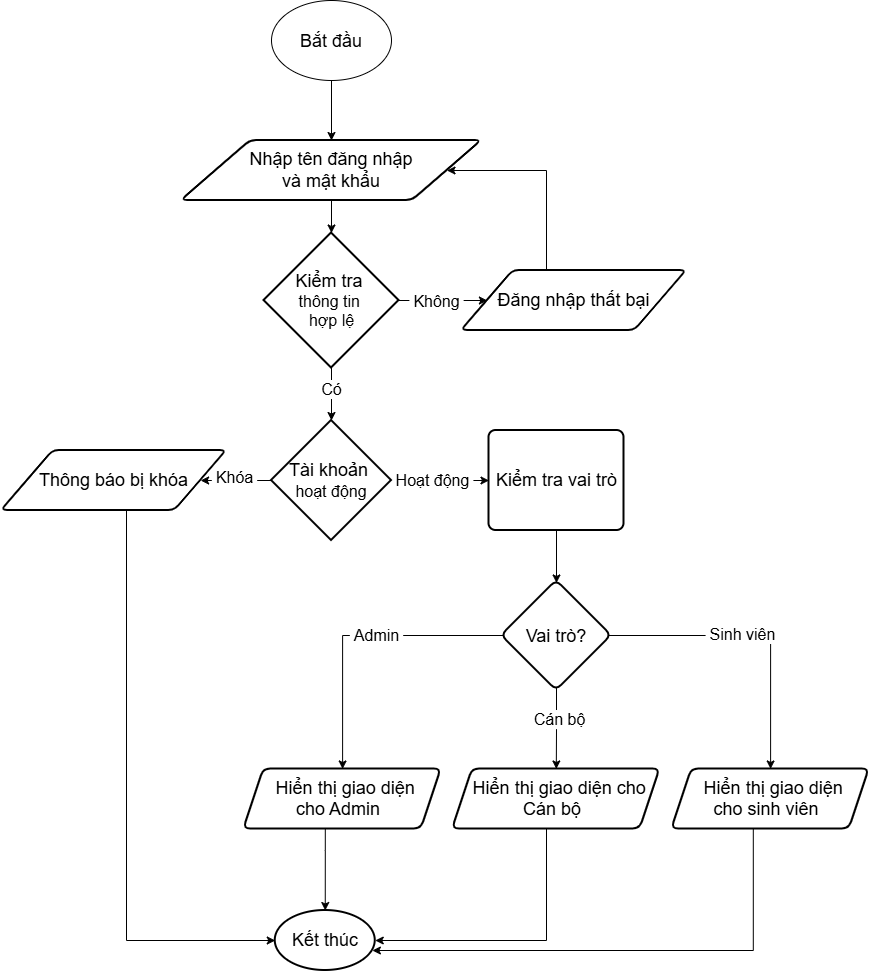

The diagram above was exported from draw.io. Its source (the exported page's mxGraphModel, read from the mxfile embedded in the PNG):
<mxGraphModel dx="909" dy="397" grid="1" gridSize="10" guides="1" tooltips="1" connect="1" arrows="1" fold="1" page="1" pageScale="1" pageWidth="827" pageHeight="1169" math="0" shadow="0">
  <root>
    <mxCell id="0" />
    <mxCell id="1" parent="0" />
    <mxCell id="xvdl_JXP0sU9VL85ju4Z-6" edge="1" parent="1" source="xvdl_JXP0sU9VL85ju4Z-2" style="edgeStyle=orthogonalEdgeStyle;rounded=0;orthogonalLoop=1;jettySize=auto;html=1;entryX=0.5;entryY=0;entryDx=0;entryDy=0;defaultLabelBackgroundColor=page;labelPadding=0 4;" target="xvdl_JXP0sU9VL85ju4Z-3">
      <mxGeometry relative="1" as="geometry" />
    </mxCell>
    <mxCell id="xvdl_JXP0sU9VL85ju4Z-2" parent="1" style="ellipse;whiteSpace=wrap;html=1;shapeInside=1;" value="&lt;font style=&quot;font-size: 18px;&quot;&gt;Bắt đầu&lt;/font&gt;" vertex="1">
      <mxGeometry height="80" width="120" x="285" y="20" as="geometry" />
    </mxCell>
    <mxCell id="xvdl_JXP0sU9VL85ju4Z-7" edge="1" parent="1" source="xvdl_JXP0sU9VL85ju4Z-3" style="edgeStyle=orthogonalEdgeStyle;rounded=0;orthogonalLoop=1;jettySize=auto;html=1;defaultLabelBackgroundColor=page;labelPadding=0 4;" target="xvdl_JXP0sU9VL85ju4Z-5">
      <mxGeometry relative="1" as="geometry" />
    </mxCell>
    <mxCell id="xvdl_JXP0sU9VL85ju4Z-3" parent="1" style="shape=parallelogram;html=1;strokeWidth=2;perimeter=parallelogramPerimeter;whiteSpace=wrap;rounded=1;arcSize=12;size=0.23;" value="&lt;font style=&quot;font-size: 18px;&quot;&gt;Nhập tên đăng nhập &lt;br&gt;và mật khẩu&lt;/font&gt;" vertex="1">
      <mxGeometry height="60" width="300" x="195" y="160" as="geometry" />
    </mxCell>
    <mxCell id="xvdl_JXP0sU9VL85ju4Z-17" edge="1" parent="1" source="xvdl_JXP0sU9VL85ju4Z-5" style="edgeStyle=orthogonalEdgeStyle;rounded=0;orthogonalLoop=1;jettySize=auto;html=1;defaultLabelBackgroundColor=page;labelPadding=0 4;fontSize=16;" target="xvdl_JXP0sU9VL85ju4Z-16" value="">
      <mxGeometry relative="1" as="geometry" />
    </mxCell>
    <mxCell id="xvdl_JXP0sU9VL85ju4Z-21" connectable="0" parent="xvdl_JXP0sU9VL85ju4Z-17" style="edgeLabel;html=1;align=center;verticalAlign=middle;resizable=0;points=[];inheritText=1;fontSize=16;defaultLabelBackgroundColor=page;labelPadding=0 4;" value="Không" vertex="1">
      <mxGeometry relative="1" x="-0.3662" y="-2" as="geometry">
        <mxPoint x="9" y="-2" as="offset" />
      </mxGeometry>
    </mxCell>
    <mxCell id="xvdl_JXP0sU9VL85ju4Z-5" parent="1" style="strokeWidth=2;html=1;shape=mxgraph.flowchart.decision;whiteSpace=wrap;" value="&lt;font style=&quot;font-size: 18px;&quot;&gt;Kiểm tra&amp;nbsp;&lt;/font&gt;&lt;div&gt;&lt;font size=&quot;3&quot;&gt;thông tin&amp;nbsp;&lt;/font&gt;&lt;/div&gt;&lt;div&gt;&lt;font size=&quot;3&quot;&gt;hợp lệ&lt;/font&gt;&lt;/div&gt;" vertex="1">
      <mxGeometry height="135" width="135" x="277.5" y="252.5" as="geometry" />
    </mxCell>
    <mxCell id="xvdl_JXP0sU9VL85ju4Z-44" edge="1" parent="1" source="xvdl_JXP0sU9VL85ju4Z-8" style="edgeStyle=orthogonalEdgeStyle;rounded=0;orthogonalLoop=1;jettySize=auto;html=1;defaultLabelBackgroundColor=page;labelPadding=0 4;" target="xvdl_JXP0sU9VL85ju4Z-39">
      <mxGeometry relative="1" as="geometry">
        <Array as="points">
          <mxPoint x="140" y="960" />
        </Array>
      </mxGeometry>
    </mxCell>
    <mxCell id="xvdl_JXP0sU9VL85ju4Z-8" parent="1" style="shape=parallelogram;html=1;strokeWidth=2;perimeter=parallelogramPerimeter;whiteSpace=wrap;rounded=1;arcSize=12;size=0.23;" value="&lt;font style=&quot;font-size: 18px;&quot;&gt;Thông báo bị khóa&lt;/font&gt;" vertex="1">
      <mxGeometry height="60" width="225" x="15" y="470" as="geometry" />
    </mxCell>
    <mxCell id="xvdl_JXP0sU9VL85ju4Z-11" edge="1" parent="1" source="xvdl_JXP0sU9VL85ju4Z-9" style="edgeStyle=orthogonalEdgeStyle;rounded=0;orthogonalLoop=1;jettySize=auto;html=1;entryX=1;entryY=0.5;entryDx=0;entryDy=0;defaultLabelBackgroundColor=page;labelPadding=0 4;fontSize=16;" target="xvdl_JXP0sU9VL85ju4Z-8">
      <mxGeometry relative="1" as="geometry" />
    </mxCell>
    <mxCell id="xvdl_JXP0sU9VL85ju4Z-15" connectable="0" parent="xvdl_JXP0sU9VL85ju4Z-11" style="edgeLabel;html=1;align=center;verticalAlign=middle;resizable=0;points=[];inheritText=1;fontSize=16;defaultLabelBackgroundColor=page;labelPadding=0 4;" value="Khóa" vertex="1">
      <mxGeometry relative="1" x="0.0568" y="-3" as="geometry">
        <mxPoint as="offset" />
      </mxGeometry>
    </mxCell>
    <mxCell id="xvdl_JXP0sU9VL85ju4Z-23" edge="1" parent="1" source="xvdl_JXP0sU9VL85ju4Z-9" style="edgeStyle=orthogonalEdgeStyle;rounded=0;orthogonalLoop=1;jettySize=auto;html=1;defaultLabelBackgroundColor=page;labelPadding=0 4;fontSize=16;" target="xvdl_JXP0sU9VL85ju4Z-22" value="">
      <mxGeometry relative="1" as="geometry" />
    </mxCell>
    <mxCell id="xvdl_JXP0sU9VL85ju4Z-25" connectable="0" parent="xvdl_JXP0sU9VL85ju4Z-23" style="edgeLabel;html=1;align=center;verticalAlign=middle;resizable=0;points=[];inheritText=1;fontSize=16;defaultLabelBackgroundColor=page;labelPadding=0 4;" value="Hoạt động" vertex="1">
      <mxGeometry relative="1" x="-0.1907" y="1" as="geometry">
        <mxPoint x="1" as="offset" />
      </mxGeometry>
    </mxCell>
    <mxCell id="xvdl_JXP0sU9VL85ju4Z-9" parent="1" style="strokeWidth=2;html=1;shape=mxgraph.flowchart.decision;whiteSpace=wrap;" value="&lt;font style=&quot;font-size: 18px;&quot;&gt;Tài khoản&amp;nbsp;&lt;/font&gt;&lt;div&gt;&lt;font size=&quot;3&quot;&gt;hoạt động&lt;/font&gt;&lt;/div&gt;" vertex="1">
      <mxGeometry height="120" width="120" x="285" y="440" as="geometry" />
    </mxCell>
    <mxCell id="xvdl_JXP0sU9VL85ju4Z-10" edge="1" parent="1" source="xvdl_JXP0sU9VL85ju4Z-5" style="edgeStyle=orthogonalEdgeStyle;rounded=0;orthogonalLoop=1;jettySize=auto;html=1;entryX=0.5;entryY=0;entryDx=0;entryDy=0;entryPerimeter=0;defaultLabelBackgroundColor=page;labelPadding=0 4;fontSize=16;" target="xvdl_JXP0sU9VL85ju4Z-9">
      <mxGeometry relative="1" as="geometry" />
    </mxCell>
    <mxCell id="xvdl_JXP0sU9VL85ju4Z-20" connectable="0" parent="xvdl_JXP0sU9VL85ju4Z-10" style="edgeLabel;html=1;align=center;verticalAlign=middle;resizable=0;points=[];inheritText=1;fontSize=16;defaultLabelBackgroundColor=page;labelPadding=0 4;" value="Có" vertex="1">
      <mxGeometry relative="1" x="-0.18" y="-1" as="geometry">
        <mxPoint y="-1" as="offset" />
      </mxGeometry>
    </mxCell>
    <mxCell id="xvdl_JXP0sU9VL85ju4Z-19" edge="1" parent="1" source="xvdl_JXP0sU9VL85ju4Z-16" style="edgeStyle=orthogonalEdgeStyle;rounded=0;orthogonalLoop=1;jettySize=auto;html=1;entryX=1;entryY=0.5;entryDx=0;entryDy=0;defaultLabelBackgroundColor=page;labelPadding=0 4;" target="xvdl_JXP0sU9VL85ju4Z-3">
      <mxGeometry relative="1" as="geometry">
        <Array as="points">
          <mxPoint x="560" y="190" />
        </Array>
      </mxGeometry>
    </mxCell>
    <mxCell id="xvdl_JXP0sU9VL85ju4Z-16" parent="1" style="shape=parallelogram;html=1;strokeWidth=2;perimeter=parallelogramPerimeter;whiteSpace=wrap;rounded=1;arcSize=12;size=0.23;" value="&lt;font style=&quot;font-size: 18px;&quot;&gt;Đăng nhập thất bại&lt;/font&gt;" vertex="1">
      <mxGeometry height="60" width="225" x="475" y="290" as="geometry" />
    </mxCell>
    <mxCell id="xvdl_JXP0sU9VL85ju4Z-27" edge="1" parent="1" source="xvdl_JXP0sU9VL85ju4Z-22" style="edgeStyle=orthogonalEdgeStyle;rounded=0;orthogonalLoop=1;jettySize=auto;html=1;defaultLabelBackgroundColor=page;labelPadding=0 4;" target="xvdl_JXP0sU9VL85ju4Z-26" value="">
      <mxGeometry relative="1" as="geometry" />
    </mxCell>
    <mxCell id="xvdl_JXP0sU9VL85ju4Z-22" parent="1" style="rounded=1;whiteSpace=wrap;html=1;absoluteArcSize=1;arcSize=14;strokeWidth=2;roundedPerimeter=1;" value="&lt;font style=&quot;font-size: 18px;&quot;&gt;Kiểm tra vai trò&lt;/font&gt;" vertex="1">
      <mxGeometry height="100" width="135" x="502.5" y="450" as="geometry" />
    </mxCell>
    <mxCell id="xvdl_JXP0sU9VL85ju4Z-29" edge="1" parent="1" source="xvdl_JXP0sU9VL85ju4Z-26" style="edgeStyle=orthogonalEdgeStyle;rounded=0;orthogonalLoop=1;jettySize=auto;html=1;defaultLabelBackgroundColor=page;labelPadding=0 4;fontSize=16;" target="xvdl_JXP0sU9VL85ju4Z-28" value="">
      <mxGeometry relative="1" as="geometry" />
    </mxCell>
    <mxCell id="xvdl_JXP0sU9VL85ju4Z-30" connectable="0" parent="xvdl_JXP0sU9VL85ju4Z-29" style="edgeLabel;html=1;align=center;verticalAlign=middle;resizable=0;points=[];inheritText=1;fontSize=16;defaultLabelBackgroundColor=page;labelPadding=0 4;" value="Sinh viên" vertex="1">
      <mxGeometry relative="1" x="-0.0992" y="2" as="geometry">
        <mxPoint as="offset" />
      </mxGeometry>
    </mxCell>
    <mxCell id="xvdl_JXP0sU9VL85ju4Z-32" edge="1" parent="1" source="xvdl_JXP0sU9VL85ju4Z-26" style="edgeStyle=orthogonalEdgeStyle;rounded=0;orthogonalLoop=1;jettySize=auto;html=1;defaultLabelBackgroundColor=page;labelPadding=0 4;fontSize=16;" target="xvdl_JXP0sU9VL85ju4Z-31" value="">
      <mxGeometry relative="1" as="geometry" />
    </mxCell>
    <mxCell id="xvdl_JXP0sU9VL85ju4Z-33" connectable="0" parent="xvdl_JXP0sU9VL85ju4Z-32" style="edgeLabel;html=1;align=center;verticalAlign=middle;resizable=0;points=[];inheritText=1;fontSize=16;defaultLabelBackgroundColor=page;labelPadding=0 4;" value="Admin" vertex="1">
      <mxGeometry relative="1" x="-0.1314" y="-1" as="geometry">
        <mxPoint as="offset" />
      </mxGeometry>
    </mxCell>
    <mxCell id="xvdl_JXP0sU9VL85ju4Z-35" edge="1" parent="1" source="xvdl_JXP0sU9VL85ju4Z-26" style="edgeStyle=orthogonalEdgeStyle;rounded=0;orthogonalLoop=1;jettySize=auto;html=1;defaultLabelBackgroundColor=page;labelPadding=0 4;fontSize=16;" target="xvdl_JXP0sU9VL85ju4Z-34" value="">
      <mxGeometry relative="1" as="geometry" />
    </mxCell>
    <mxCell id="xvdl_JXP0sU9VL85ju4Z-36" connectable="0" parent="xvdl_JXP0sU9VL85ju4Z-35" style="edgeLabel;html=1;align=center;verticalAlign=middle;resizable=0;points=[];inheritText=1;fontSize=16;defaultLabelBackgroundColor=page;labelPadding=0 4;" value="Cán bộ" vertex="1">
      <mxGeometry relative="1" x="-0.2328" y="2" as="geometry">
        <mxPoint as="offset" />
      </mxGeometry>
    </mxCell>
    <mxCell id="xvdl_JXP0sU9VL85ju4Z-26" parent="1" style="rhombus;whiteSpace=wrap;html=1;shapeInside=1;rounded=1;absoluteArcSize=1;arcSize=14;strokeWidth=2;roundedPerimeter=1;" value="&lt;font style=&quot;font-size: 18px;&quot;&gt;Vai trò?&lt;/font&gt;" vertex="1">
      <mxGeometry height="110" width="110" x="515" y="600" as="geometry" />
    </mxCell>
    <mxCell id="xvdl_JXP0sU9VL85ju4Z-43" edge="1" parent="1" source="xvdl_JXP0sU9VL85ju4Z-28" style="edgeStyle=orthogonalEdgeStyle;rounded=0;orthogonalLoop=1;jettySize=auto;html=1;defaultLabelBackgroundColor=page;labelPadding=0 4;" target="xvdl_JXP0sU9VL85ju4Z-39">
      <mxGeometry relative="1" x="-0.0714" as="geometry">
        <Array as="points">
          <mxPoint x="766.8" y="970" />
        </Array>
        <mxPoint x="766.75" y="980" as="targetPoint" />
      </mxGeometry>
    </mxCell>
    <mxCell id="xvdl_JXP0sU9VL85ju4Z-28" parent="1" style="shape=parallelogram;perimeter=parallelogramPerimeter;whiteSpace=wrap;html=1;shapeInside=1;fixedSize=1;rounded=1;absoluteArcSize=1;arcSize=14;strokeWidth=2;roundedPerimeter=1;" value="&lt;font style=&quot;font-size: 18px;&quot;&gt;Hiển thị giao diện cho sinh viên&lt;/font&gt;" vertex="1">
      <mxGeometry height="60" width="197.5" x="685.25" y="788.47" as="geometry" />
    </mxCell>
    <mxCell id="xvdl_JXP0sU9VL85ju4Z-40" edge="1" parent="1" source="xvdl_JXP0sU9VL85ju4Z-31" style="edgeStyle=orthogonalEdgeStyle;rounded=0;orthogonalLoop=1;jettySize=auto;html=1;defaultLabelBackgroundColor=page;labelPadding=0 4;" target="xvdl_JXP0sU9VL85ju4Z-39" value="">
      <mxGeometry relative="1" as="geometry">
        <Array as="points">
          <mxPoint x="338.8" y="870" />
          <mxPoint x="338.8" y="870" />
        </Array>
      </mxGeometry>
    </mxCell>
    <mxCell id="xvdl_JXP0sU9VL85ju4Z-31" parent="1" style="shape=parallelogram;perimeter=parallelogramPerimeter;whiteSpace=wrap;html=1;shapeInside=1;fixedSize=1;rounded=1;absoluteArcSize=1;arcSize=14;strokeWidth=2;roundedPerimeter=1;" value="&lt;font style=&quot;font-size: 18px;&quot;&gt;Hiển thị giao diện cho Admin&lt;/font&gt;" vertex="1">
      <mxGeometry height="60" width="197.5" x="257.25" y="788.47" as="geometry" />
    </mxCell>
    <mxCell id="xvdl_JXP0sU9VL85ju4Z-41" edge="1" parent="1" source="xvdl_JXP0sU9VL85ju4Z-34" style="edgeStyle=orthogonalEdgeStyle;rounded=0;orthogonalLoop=1;jettySize=auto;html=1;defaultLabelBackgroundColor=page;labelPadding=0 4;" target="xvdl_JXP0sU9VL85ju4Z-39">
      <mxGeometry relative="1" as="geometry">
        <Array as="points">
          <mxPoint x="560" y="960" />
        </Array>
      </mxGeometry>
    </mxCell>
    <mxCell id="xvdl_JXP0sU9VL85ju4Z-34" parent="1" style="shape=parallelogram;perimeter=parallelogramPerimeter;whiteSpace=wrap;html=1;shapeInside=1;fixedSize=1;rounded=1;absoluteArcSize=1;arcSize=14;strokeWidth=2;roundedPerimeter=1;" value="&lt;font style=&quot;font-size: 18px;&quot;&gt;Hiển thị giao diện cho Cán bộ&lt;/font&gt;" vertex="1">
      <mxGeometry height="60" width="207.5" x="466" y="788.47" as="geometry" />
    </mxCell>
    <mxCell id="xvdl_JXP0sU9VL85ju4Z-39" parent="1" style="strokeWidth=2;html=1;shape=mxgraph.flowchart.start_1;whiteSpace=wrap;perimeter=ellipsePerimeter;" value="&lt;font style=&quot;font-size: 18px;&quot;&gt;Kết thúc&lt;/font&gt;" vertex="1">
      <mxGeometry height="60" width="100" x="288.75" y="930" as="geometry" />
    </mxCell>
  </root>
</mxGraphModel>